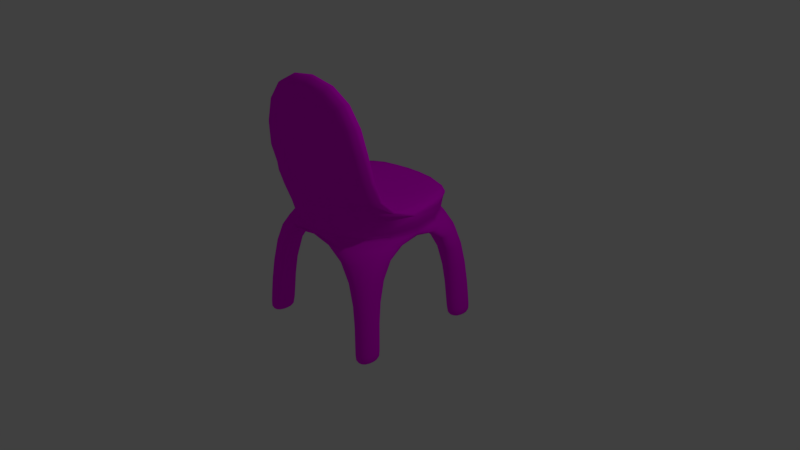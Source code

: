 # Source: chair.blend  (saved by Blender 2.79.0; exported with 4.5.12 LTS)
import bpy
from mathutils import Matrix  # noqa: F401  (used for matrix-valued properties, if any)

bpy.ops.wm.read_factory_settings(use_empty=True)
scene = bpy.context.scene
scene.name = 'Scene'

# ---- collections
col_collection_1 = bpy.data.collections.new('Collection 1'); scene.collection.children.link(col_collection_1)

# ---- images (referenced by path relative to the original .blend; pixels are not part of the script)
import os
ASSET_DIR = os.environ.get("B2B_ASSET_DIR", "")  # directory of the original .blend (textures are referenced by path, not embedded)
HERE = os.path.dirname(os.path.abspath(__file__))  # packed textures are extracted next to this script under _unpacked/

def load_image(name, relpath, width, height, colorspace="sRGB"):
    """Load a texture the original file referenced (path relative to the .blend, or extracted next to this script)."""
    p = next((c for c in (os.path.join(HERE, relpath), os.path.join(ASSET_DIR, relpath)) if relpath and os.path.exists(c)), "")
    if p:
        img = bpy.data.images.load(p, check_existing=True)
        img.name = name
    else:  # same state as the original file: an image datablock whose file is absent (Cycles renders it pink)
        img = bpy.data.images.new(name, width, height)
        img.source = "FILE"
        img.filepath = "//" + (relpath or name)
    img.colorspace_settings.name = colorspace
    return img
img_wood_texture_jpg = load_image('wood-texture.jpg', 'wood-texture.jpg', 1024, 1024, 'sRGB')

# ---- materials (node trees are filled in below, after node groups)
mat_material_002 = bpy.data.materials.new('Material.002')
mat_material_002.alpha_threshold = 0.0
mat_material_002.roughness = 0.5
mat_material = bpy.data.materials.new('Material')
mat_material.alpha_threshold = 0.0
mat_material.roughness = 0.5
mat_material.line_color = (0.0, 0.0, 0.0, 1.0)

# ---- material node trees
mat_material_002.use_nodes = True; mat_material_002.node_tree.nodes.clear()
_N = mat_material_002.node_tree.nodes; _L = mat_material_002.node_tree.links
n0 = _N.new('ShaderNodeOutputMaterial'); n0.name = 'Material Output'; n0.location = (300, 300)
n1 = _N.new('ShaderNodeBsdfDiffuse'); n1.name = 'Diffuse BSDF'; n1.location = (10, 300)
n2 = _N.new('ShaderNodeTexImage'); n2.name = 'Image Texture'; n2.location = (-180, 300)
n2.width = 140
n2.image = img_wood_texture_jpg
_L.new(n1.outputs[0], n0.inputs[0])
_L.new(n2.outputs[0], n1.inputs[0])
n0.is_active_output = True

# ---- world
world_world = bpy.data.worlds.new('World'); scene.world = world_world
world_world.color = (0.05088, 0.05088, 0.05088)
world_world.use_sun_shadow = False
world_world.sun_shadow_jitter_overblur = 0.0
world_world.cycles.sampling_method = 'MANUAL'

# ---- cameras
cam_camera = bpy.data.cameras.new('Camera')
cam_camera.clip_end = 100.0
cam_camera.lens = 35.0
cam_camera.sensor_width = 32.0
cam_camera.sensor_height = 18.0
cam_camera.ortho_scale = 7.314
cam_camera.dof.focus_distance = 0.0

# ---- lights
light_lamp = bpy.data.lights.new('Lamp', 'POINT')
light_lamp.transmission_factor = 0.0
light_lamp.cutoff_distance = 30.0
light_lamp.energy = 100.0
light_lamp.shadow_buffer_clip_start = 1.001
light_lamp.shadow_soft_size = 0.1
light_lamp.shadow_maximum_resolution = 0.006
light_lamp.use_absolute_resolution = True

# ---- meshes
me_cube_001 = bpy.data.meshes.new('Cube.001')
me_cube_001.from_pydata([(-1.0, -1.0, 0.6525), (-1.0, -1.0, 1.0), (-1.0, 1.0, 0.6525), (-1.0, 1.0, 1.0), (1.0, -1.0, 0.6525), (1.0, -1.0, 1.0), (1.0, 1.0, 0.6525), (1.0, 1.0, 1.0), (-0.8731, 0.8731, 0.6525), (-0.8731, -0.8731, 0.6525), (0.8731, 0.8731, 0.6525), (0.8731, -0.8731, 0.6525), (-0.8731, 0.5375, 0.6525), (-0.8731, -0.5375, 0.6525), (0.6403, 0.8731, 0.6525), (-0.6403, 0.8731, 0.6525), (0.8731, -0.5375, 0.6525), (0.8731, 0.5375, 0.6525), (-0.6403, -0.8731, 0.6525), (0.6403, -0.8731, 0.6525), (-0.6403, 0.5375, 0.6525), (-0.6403, -0.5375, 0.6525), (0.6403, 0.5375, 0.6525), (0.6403, -0.5375, 0.6525), (-0.9835, -0.6054, -0.8151), (-0.9835, -0.9835, -0.8151), (-0.7213, 0.9835, -0.8151), (-0.9835, 0.9835, -0.8151), (0.9835, 0.6054, -0.8151), (0.9835, 0.9835, -0.8151), (0.7213, -0.9835, -0.8151), (0.9835, -0.9835, -0.8151), (-0.9835, 0.6054, -0.8151), (0.7213, 0.9835, -0.8151), (0.9835, -0.6054, -0.8151), (-0.7213, -0.9835, -0.8151), (-0.7213, -0.6054, -0.8151), (-0.7213, 0.6054, -0.8151), (0.7213, -0.6054, -0.8151), (0.7213, 0.6054, -0.8151), (-1.0, -0.6672, 1.0), (-0.8918, -0.9805, 2.629), (1.0, -0.6672, 1.0), (0.8918, -0.9805, 2.629), (0.8918, -0.6867, 2.629), (-0.8918, -0.6867, 2.629), (-1.0, 0.1664, 1.0), (0.0, 1.0, 0.8858), (1.0, 0.1664, 1.0), (0.0, -0.6672, 1.0), (0.0, 0.1664, 0.7993), (0.6772, -0.7268, 1.21), (0.604, -0.74, 2.314), (-0.604, -0.74, 2.314), (0.0, -0.7268, 1.21), (-0.6772, -0.7268, 1.21), (-0.7344, 0.9646, -0.8151), (-0.9704, 0.9646, -0.8151), (-0.9704, 0.6243, -0.8151), (-0.7344, 0.6243, -0.8151), (0.9704, 0.6243, -0.8151), (0.9704, 0.9646, -0.8151), (0.7344, 0.9646, -0.8151), (0.7344, 0.6243, -0.8151), (0.7344, -0.9646, -0.8151), (0.9704, -0.9646, -0.8151), (0.9704, -0.6243, -0.8151), (0.7344, -0.6243, -0.8151), (-0.9704, -0.6243, -0.8151), (-0.9704, -0.9646, -0.8151), (-0.7344, -0.9646, -0.8151), (-0.7344, -0.6243, -0.8151)], [], [(0, 1, 40, 46, 3, 2), (2, 3, 47, 7, 6), (6, 7, 48, 42, 5, 4), (4, 5, 1, 0), (4, 0, 9, 18, 19, 11), (40, 45, 53, 55), (13, 21, 36, 24), (2, 6, 10, 14, 15, 8), (0, 2, 8, 12, 13, 9), (6, 4, 11, 16, 17, 10), (12, 8, 27, 32), (21, 23, 19, 18), (9, 13, 24, 25), (12, 20, 21, 13), (15, 14, 22, 20), (20, 22, 23, 21), (20, 12, 32, 37), (22, 17, 16, 23), (31, 30, 64, 65), (35, 25, 69, 70), (26, 37, 59, 56), (33, 29, 61, 62), (8, 15, 26, 27), (21, 18, 35, 36), (10, 17, 28, 29), (15, 20, 37, 26), (14, 10, 29, 33), (11, 19, 30, 31), (17, 22, 39, 28), (19, 23, 38, 30), (16, 11, 31, 34), (23, 16, 34, 38), (22, 14, 33, 39), (18, 9, 25, 35), (50, 46, 40, 49), (44, 45, 41, 43), (40, 1, 41, 45), (5, 42, 44, 43), (1, 5, 43, 41), (48, 50, 49, 42), (7, 47, 50, 48), (47, 3, 46, 50), (51, 54, 55, 53, 52), (44, 42, 51, 52), (42, 49, 54, 51), (45, 44, 52, 53), (49, 40, 55, 54), (57, 56, 59, 58), (27, 26, 56, 57), (37, 32, 58, 59), (32, 27, 57, 58), (62, 61, 60, 63), (28, 39, 63, 60), (29, 28, 60, 61), (39, 33, 62, 63), (67, 66, 65, 64), (30, 38, 67, 64), (34, 31, 65, 66), (38, 34, 66, 67), (68, 71, 70, 69), (36, 35, 70, 71), (24, 36, 71, 68), (25, 24, 68, 69)])
me_cube_001.polygons.foreach_set('use_smooth', [True] * 63)
_uv = me_cube_001.uv_layers.new(name='UVMap')
_uv.uv.foreach_set('vector', [0.4016, 0.5927, 0.4016, 0.6661, 0.5012, 0.6471, 0.7506, 0.5994, 1.0, 0.5517, 1.0, 0.4783, 1.0, 0.4783, 1.0, 0.5517, 0.7992, 0.4423, 0.5984, 0.3812, 0.5984, 0.3078, 0.5984, 0.3078, 0.5984, 0.3812, 0.349, 0.4289, 0.09958, 0.4766, 0.0, 0.4956, 3.14e-06, 0.4222, 3.14e-06, 0.4222, 0.0, 0.4956, 0.4016, 0.6661, 0.4016, 0.5927, 3.14e-06, 0.4222, 0.4016, 0.5927, 0.4141, 0.5746, 0.3673, 0.5548, 0.1102, 0.4456, 0.06343, 0.4257, 0.5012, 0.6471, 0.4736, 0.9832, 0.3998, 0.895, 0.4185, 0.6674, 0.5145, 0.5554, 0.4678, 0.5355, 0.4637, 0.2362, 0.5164, 0.2586, 1.0, 0.4783, 0.5984, 0.3078, 0.5859, 0.3258, 0.6327, 0.3457, 0.8898, 0.4549, 0.9366, 0.4747, 0.4016, 0.5927, 1.0, 0.4783, 0.9366, 0.4747, 0.8361, 0.4939, 0.5145, 0.5554, 0.4141, 0.5746, 0.5984, 0.3078, 3.14e-06, 0.4222, 0.06343, 0.4257, 0.1639, 0.4065, 0.4855, 0.345, 0.5859, 0.3258, 0.8361, 0.4939, 0.9366, 0.4747, 0.9918, 0.1677, 0.8786, 0.1893, 0.4678, 0.5355, 0.2106, 0.4264, 0.1102, 0.4456, 0.3673, 0.5548, 0.4141, 0.5746, 0.5145, 0.5554, 0.5164, 0.2586, 0.4032, 0.2802, 0.8361, 0.4939, 0.7894, 0.4741, 0.4678, 0.5355, 0.5145, 0.5554, 0.8898, 0.4549, 0.6327, 0.3457, 0.5322, 0.3649, 0.7894, 0.4741, 0.7894, 0.4741, 0.5322, 0.3649, 0.2106, 0.4264, 0.4678, 0.5355, 0.7894, 0.4741, 0.8361, 0.4939, 0.8786, 0.1893, 0.826, 0.167, 0.5322, 0.3649, 0.4855, 0.345, 0.1639, 0.4065, 0.2106, 0.4264, 0.008249, 0.1125, 0.06091, 0.1349, 0.06394, 0.1327, 0.01654, 0.1126, 0.3506, 0.2579, 0.4032, 0.2802, 0.4062, 0.278, 0.3588, 0.2579, 0.9391, 0.1453, 0.826, 0.167, 0.8343, 0.167, 0.9361, 0.1475, 0.6495, 0.02236, 0.5968, 0.0, 0.5938, 0.002199, 0.6412, 0.02232, 0.9366, 0.4747, 0.8898, 0.4549, 0.9391, 0.1453, 0.9918, 0.1677, 0.4678, 0.5355, 0.3673, 0.5548, 0.3506, 0.2579, 0.4637, 0.2362, 0.5859, 0.3258, 0.4855, 0.345, 0.4837, 0.02163, 0.5968, 0.0, 0.8898, 0.4549, 0.7894, 0.4741, 0.826, 0.167, 0.9391, 0.1453, 0.6327, 0.3457, 0.5859, 0.3258, 0.5968, 0.0, 0.6495, 0.02236, 0.06343, 0.4257, 0.1102, 0.4456, 0.06091, 0.1349, 0.008249, 0.1125, 0.4855, 0.345, 0.5322, 0.3649, 0.5363, 0.04399, 0.4837, 0.02163, 0.1102, 0.4456, 0.2106, 0.4264, 0.174, 0.1133, 0.06091, 0.1349, 0.1639, 0.4065, 0.06343, 0.4257, 0.008249, 0.1125, 0.1214, 0.09089, 0.2106, 0.4264, 0.1639, 0.4065, 0.1214, 0.09089, 0.174, 0.1133, 0.5322, 0.3649, 0.6327, 0.3457, 0.6495, 0.02236, 0.5363, 0.04399, 0.3673, 0.5548, 0.4141, 0.5746, 0.4032, 0.2802, 0.3506, 0.2579, 0.5498, 0.4717, 0.7506, 0.5994, 0.5012, 0.6471, 0.3004, 0.5618, 0.1154, 0.8311, 0.4736, 0.9832, 0.3857, 1.0, 0.02756, 0.8479, 0.5012, 0.6471, 0.4016, 0.6661, 0.3857, 1.0, 0.4736, 0.9832, 0.0, 0.4956, 0.09958, 0.4766, 0.1154, 0.8311, 0.02756, 0.8479, 0.4016, 0.6661, 0.0, 0.4956, 0.02756, 0.8479, 0.3857, 1.0, 0.349, 0.4289, 0.5498, 0.4717, 0.3004, 0.5618, 0.09958, 0.4766, 0.5984, 0.3812, 0.7992, 0.4423, 0.5498, 0.4717, 0.349, 0.4289, 0.7992, 0.4423, 1.0, 0.5517, 0.7506, 0.5994, 0.5498, 0.4717, 0.1466, 0.5519, 0.2825, 0.6097, 0.4185, 0.6674, 0.3998, 0.895, 0.1573, 0.7921, 0.1154, 0.8311, 0.09958, 0.4766, 0.1466, 0.5519, 0.1573, 0.7921, 0.09958, 0.4766, 0.3004, 0.5618, 0.2825, 0.6097, 0.1466, 0.5519, 0.4736, 0.9832, 0.1154, 0.8311, 0.1573, 0.7921, 0.3998, 0.895, 0.3004, 0.5618, 0.5012, 0.6471, 0.4185, 0.6674, 0.2825, 0.6097, 0.9835, 0.1677, 0.9361, 0.1475, 0.8343, 0.167, 0.8817, 0.1871, 0.9918, 0.1677, 0.9391, 0.1453, 0.9361, 0.1475, 0.9835, 0.1677, 0.826, 0.167, 0.8786, 0.1893, 0.8817, 0.1871, 0.8343, 0.167, 0.8786, 0.1893, 0.9918, 0.1677, 0.9835, 0.1677, 0.8817, 0.1871, 0.6412, 0.02232, 0.5938, 0.002199, 0.492, 0.02167, 0.5394, 0.04179, 0.4837, 0.02163, 0.5363, 0.04399, 0.5394, 0.04179, 0.492, 0.02167, 0.5968, 0.0, 0.4837, 0.02163, 0.492, 0.02167, 0.5938, 0.002199, 0.5363, 0.04399, 0.6495, 0.02236, 0.6412, 0.02232, 0.5394, 0.04179, 0.1658, 0.1132, 0.1184, 0.09309, 0.01654, 0.1126, 0.06394, 0.1327, 0.06091, 0.1349, 0.174, 0.1133, 0.1658, 0.1132, 0.06394, 0.1327, 0.1214, 0.09089, 0.008249, 0.1125, 0.01654, 0.1126, 0.1184, 0.09309, 0.174, 0.1133, 0.1214, 0.09089, 0.1184, 0.09309, 0.1658, 0.1132, 0.5081, 0.2585, 0.4607, 0.2384, 0.3588, 0.2579, 0.4062, 0.278, 0.4637, 0.2362, 0.3506, 0.2579, 0.3588, 0.2579, 0.4607, 0.2384, 0.5164, 0.2586, 0.4637, 0.2362, 0.4607, 0.2384, 0.5081, 0.2585, 0.4032, 0.2802, 0.5164, 0.2586, 0.5081, 0.2585, 0.4062, 0.278])
me_cube_001.materials.append(mat_material_002)
me_cube_001.use_remesh_preserve_volume = False
me_cube_001.use_remesh_preserve_attributes = False
me_cube_001.use_mirror_vertex_groups = False
me_cube_001.update()
me_cube = bpy.data.meshes.new('Cube')
me_cube.from_pydata([], [], [])
me_cube.materials.append(mat_material)
me_cube.use_remesh_preserve_volume = False
me_cube.use_remesh_preserve_attributes = False
me_cube.use_mirror_vertex_groups = False
me_cube.update()

# ---- objects
ob_cube_001 = bpy.data.objects.new('Cube.001', me_cube_001)
ob_cube = bpy.data.objects.new('Cube', me_cube)
ob_lamp = bpy.data.objects.new('Lamp', light_lamp)
ob_camera = bpy.data.objects.new('Camera', cam_camera)

# ---- transforms, parenting, visibility, modifiers, constraints
ob_cube_001.location = (0.0, 0.0, 0.0)
ob_cube_001.lineart.crease_threshold = 0.0
_m = ob_cube_001.modifiers.new('Subsurf', 'SUBSURF')
_m.uv_smooth = 'PRESERVE_CORNERS'
_m.quality = 2
_m.levels = 3
_m.show_only_control_edges = False
ob_cube.location = (0.0, 0.0, 0.0)
ob_cube.lock_rotations_4d = False
ob_cube.empty_display_type = 'ARROWS'
ob_cube.lineart.crease_threshold = 0.0
_m = ob_cube.modifiers.new('Subsurf', 'SUBSURF')
_m.uv_smooth = 'PRESERVE_CORNERS'
_m.quality = 2
_m.levels = 4
_m.show_only_control_edges = False
ob_lamp.location = (4.076, 1.005, 5.904)
ob_lamp.rotation_euler = (0.6503, 0.05522, 1.866)
ob_lamp.lock_rotations_4d = False
ob_lamp.empty_display_type = 'ARROWS'
ob_lamp.color = (0.0, 0.0, 0.0, 0.0)
ob_lamp.lineart.crease_threshold = 0.0
ob_camera.location = (7.481, -6.508, 5.344)
ob_camera.rotation_euler = (1.109, 0.0, 0.8149)
ob_camera.lock_rotations_4d = False
ob_camera.empty_display_type = 'ARROWS'
ob_camera.color = (0.0, 0.0, 0.0, 0.0)
ob_camera.display_type = 'WIRE'
ob_camera.lineart.crease_threshold = 0.0

# ---- collection membership
col_collection_1.objects.link(ob_cube_001)
col_collection_1.objects.link(ob_cube)
col_collection_1.objects.link(ob_lamp)
col_collection_1.objects.link(ob_camera)

# ---- scene / render settings (as saved in the file)
scene.camera = ob_camera
scene.frame_start = 1; scene.frame_end = 250; scene.frame_set(2)
scene.render.engine = 'CYCLES'
scene.render.resolution_percentage = 50
scene.render.dither_intensity = 0.0
scene.cycles.use_denoising = False
scene.cycles.samples = 128
scene.cycles.sampling_pattern = 'TABULATED_SOBOL'
scene.cycles.use_adaptive_sampling = False
scene.cycles.use_light_tree = False
scene.cycles.blur_glossy = 0.0
scene.cycles.sample_clamp_indirect = 0.0
scene.view_settings.view_transform = 'Standard'
bpy.context.view_layer.update()
